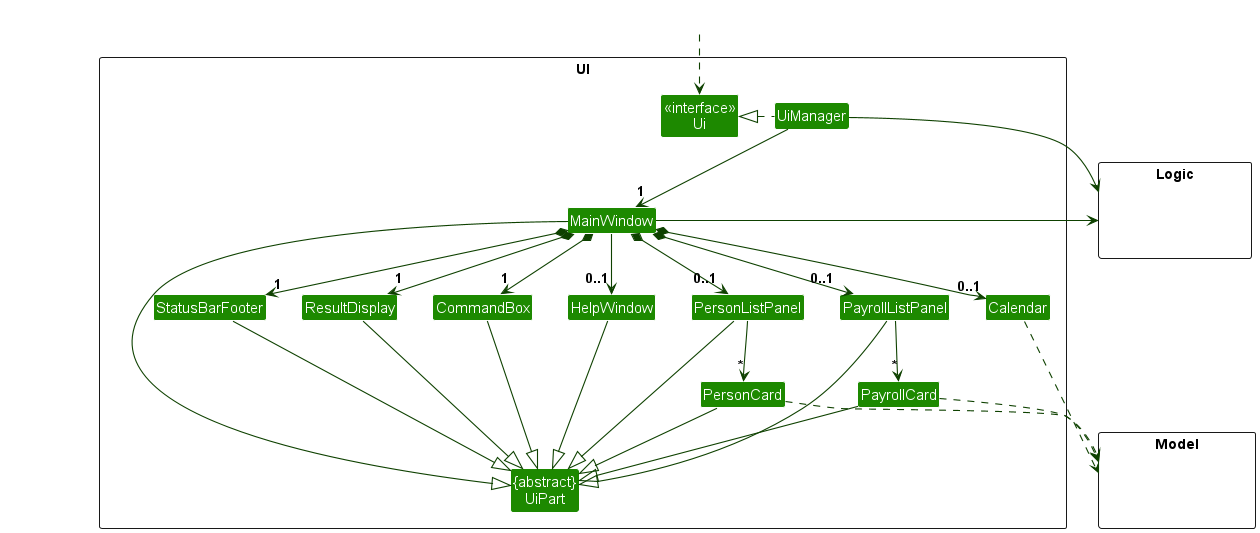

The diagram above was rendered by PlantUML. Its source (embedded in the PNG):
@startuml
!include style.puml
skinparam arrowThickness 1.1
skinparam arrowColor UI_COLOR_T4
skinparam classBackgroundColor UI_COLOR

package UI <<Rectangle>>{
Class "<<interface>>\nUi" as Ui
Class "{abstract}\nUiPart" as UiPart
Class UiManager
Class MainWindow
Class HelpWindow
Class ResultDisplay
Class PersonListPanel
Class PersonCard
Class StatusBarFooter
Class CommandBox
Class Calendar
Class PayrollListPanel
Class PayrollCard
}

package Model <<Rectangle>> {
Class HiddenModel #FFFFFF
}

package Logic <<Rectangle>> {
Class HiddenLogic #FFFFFF
}

Class HiddenOutside #FFFFFF
HiddenOutside ..> Ui

UiManager .left.|> Ui
UiManager -down-> "1" MainWindow
MainWindow *-down->  "1" CommandBox
MainWindow *-down-> "1" ResultDisplay
MainWindow *-down-> "0..1" PersonListPanel
MainWindow *-down-> "0..1" PayrollListPanel
MainWindow *-down-> "0..1" Calendar
MainWindow *-down-> "1" StatusBarFooter
MainWindow --> "0..1" HelpWindow

PersonListPanel -down-> "*" PersonCard
PayrollListPanel -down-> "*" PayrollCard

MainWindow -left-|> UiPart

ResultDisplay --|> UiPart
CommandBox --|> UiPart
PersonListPanel --|> UiPart
PayrollCard --|> UiPart
PayrollListPanel --|> UiPart
PersonCard --|> UiPart
StatusBarFooter --|> UiPart
HelpWindow --|> UiPart

PersonCard ..> Model
PayrollCard ..> Model
Calendar ..> Model
UiManager -right-> Logic
MainWindow -left-> Logic

PersonListPanel -[hidden]left- HelpWindow
HelpWindow -[hidden]left- CommandBox
CommandBox -[hidden]left- ResultDisplay
ResultDisplay -[hidden]left- StatusBarFooter

MainWindow -[hidden]-|> UiPart
@enduml